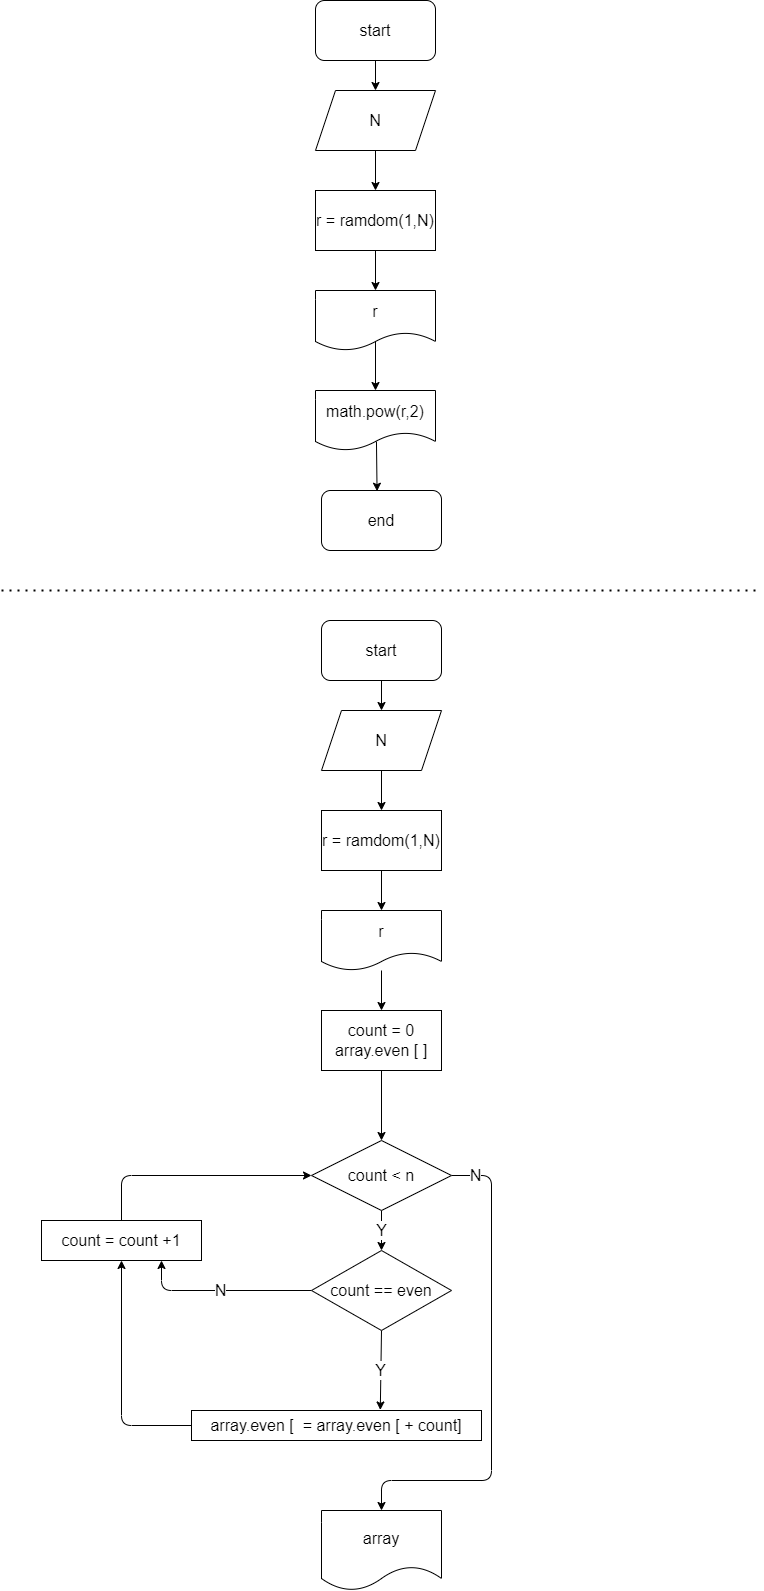

The diagram above was exported from draw.io. Its source (the exported page's mxGraphModel, read from the mxfile embedded in the PNG):
<mxGraphModel dx="1040" dy="593" grid="1" gridSize="10" guides="1" tooltips="1" connect="1" arrows="1" fold="1" page="1" pageScale="1" pageWidth="827" pageHeight="1169" math="0" shadow="0">
  <root>
    <mxCell id="0" />
    <mxCell id="1" parent="0" />
    <mxCell id="10" style="edgeStyle=none;html=1;exitX=0.5;exitY=1;exitDx=0;exitDy=0;entryX=0.5;entryY=0;entryDx=0;entryDy=0;strokeWidth=1;fontSize=16;" edge="1" parent="1" source="2" target="8">
      <mxGeometry relative="1" as="geometry" />
    </mxCell>
    <mxCell id="2" value="start" style="rounded=1;whiteSpace=wrap;html=1;fontSize=16;strokeWidth=1;" parent="1" vertex="1">
      <mxGeometry x="354" y="10" width="120" height="60" as="geometry" />
    </mxCell>
    <mxCell id="11" style="edgeStyle=none;html=1;exitX=0.5;exitY=1;exitDx=0;exitDy=0;entryX=0.5;entryY=0;entryDx=0;entryDy=0;strokeWidth=1;fontSize=16;" edge="1" parent="1" source="8" target="9">
      <mxGeometry relative="1" as="geometry" />
    </mxCell>
    <mxCell id="8" value="N" style="shape=parallelogram;perimeter=parallelogramPerimeter;whiteSpace=wrap;html=1;fixedSize=1;strokeWidth=1;fontSize=16;" vertex="1" parent="1">
      <mxGeometry x="354" y="100" width="120" height="60" as="geometry" />
    </mxCell>
    <mxCell id="17" style="edgeStyle=none;html=1;exitX=0.5;exitY=1;exitDx=0;exitDy=0;entryX=0.5;entryY=0;entryDx=0;entryDy=0;fontSize=16;strokeWidth=1;" edge="1" parent="1" source="9" target="16">
      <mxGeometry relative="1" as="geometry" />
    </mxCell>
    <mxCell id="9" value="r = ramdom(1,N)" style="rounded=0;whiteSpace=wrap;html=1;strokeWidth=1;fontSize=16;" vertex="1" parent="1">
      <mxGeometry x="354" y="200" width="120" height="60" as="geometry" />
    </mxCell>
    <mxCell id="12" value="end" style="rounded=1;whiteSpace=wrap;html=1;fontSize=16;strokeWidth=1;" vertex="1" parent="1">
      <mxGeometry x="360" y="500" width="120" height="60" as="geometry" />
    </mxCell>
    <mxCell id="18" style="edgeStyle=none;html=1;exitX=0.5;exitY=0.825;exitDx=0;exitDy=0;fontSize=16;strokeWidth=1;exitPerimeter=0;entryX=0.5;entryY=0;entryDx=0;entryDy=0;" edge="1" parent="1" source="16" target="19">
      <mxGeometry relative="1" as="geometry">
        <mxPoint x="418" y="410" as="targetPoint" />
      </mxGeometry>
    </mxCell>
    <mxCell id="16" value="r" style="shape=document;whiteSpace=wrap;html=1;boundedLbl=1;fontSize=16;strokeWidth=1;" vertex="1" parent="1">
      <mxGeometry x="354" y="300" width="120" height="60" as="geometry" />
    </mxCell>
    <mxCell id="20" style="edgeStyle=none;html=1;exitX=0.508;exitY=0.85;exitDx=0;exitDy=0;fontSize=16;strokeWidth=1;exitPerimeter=0;entryX=0.463;entryY=0.012;entryDx=0;entryDy=0;entryPerimeter=0;" edge="1" parent="1" source="19" target="12">
      <mxGeometry relative="1" as="geometry">
        <mxPoint x="414" y="500" as="targetPoint" />
      </mxGeometry>
    </mxCell>
    <mxCell id="19" value="math.pow(r,2)" style="shape=document;whiteSpace=wrap;html=1;boundedLbl=1;fontSize=16;strokeWidth=1;" vertex="1" parent="1">
      <mxGeometry x="354" y="400" width="120" height="60" as="geometry" />
    </mxCell>
    <mxCell id="21" value="" style="endArrow=none;dashed=1;html=1;dashPattern=1 3;strokeWidth=2;fontSize=16;" edge="1" parent="1">
      <mxGeometry width="50" height="50" relative="1" as="geometry">
        <mxPoint x="40" y="600" as="sourcePoint" />
        <mxPoint x="800" y="600" as="targetPoint" />
      </mxGeometry>
    </mxCell>
    <mxCell id="23" style="edgeStyle=none;html=1;exitX=0.5;exitY=1;exitDx=0;exitDy=0;entryX=0.5;entryY=0;entryDx=0;entryDy=0;strokeWidth=1;fontSize=16;" edge="1" source="24" target="26" parent="1">
      <mxGeometry relative="1" as="geometry" />
    </mxCell>
    <mxCell id="24" value="start" style="rounded=1;whiteSpace=wrap;html=1;fontSize=16;strokeWidth=1;" vertex="1" parent="1">
      <mxGeometry x="360" y="630" width="120" height="60" as="geometry" />
    </mxCell>
    <mxCell id="25" style="edgeStyle=none;html=1;exitX=0.5;exitY=1;exitDx=0;exitDy=0;entryX=0.5;entryY=0;entryDx=0;entryDy=0;strokeWidth=1;fontSize=16;" edge="1" source="26" target="28" parent="1">
      <mxGeometry relative="1" as="geometry" />
    </mxCell>
    <mxCell id="26" value="N" style="shape=parallelogram;perimeter=parallelogramPerimeter;whiteSpace=wrap;html=1;fixedSize=1;strokeWidth=1;fontSize=16;" vertex="1" parent="1">
      <mxGeometry x="360" y="720" width="120" height="60" as="geometry" />
    </mxCell>
    <mxCell id="27" style="edgeStyle=none;html=1;exitX=0.5;exitY=1;exitDx=0;exitDy=0;entryX=0.5;entryY=0;entryDx=0;entryDy=0;fontSize=16;strokeWidth=1;" edge="1" source="28" target="29" parent="1">
      <mxGeometry relative="1" as="geometry" />
    </mxCell>
    <mxCell id="28" value="r = ramdom(1,N)" style="rounded=0;whiteSpace=wrap;html=1;strokeWidth=1;fontSize=16;" vertex="1" parent="1">
      <mxGeometry x="360" y="820" width="120" height="60" as="geometry" />
    </mxCell>
    <mxCell id="33" value="" style="edgeStyle=none;html=1;fontSize=16;strokeWidth=1;entryX=0.5;entryY=0;entryDx=0;entryDy=0;" edge="1" parent="1" source="29" target="34">
      <mxGeometry relative="1" as="geometry">
        <mxPoint x="420" y="1030" as="targetPoint" />
      </mxGeometry>
    </mxCell>
    <mxCell id="29" value="r" style="shape=document;whiteSpace=wrap;html=1;boundedLbl=1;fontSize=16;strokeWidth=1;" vertex="1" parent="1">
      <mxGeometry x="360" y="920" width="120" height="60" as="geometry" />
    </mxCell>
    <mxCell id="37" value="" style="edgeStyle=none;html=1;fontSize=16;strokeWidth=1;" edge="1" parent="1" source="34" target="36">
      <mxGeometry relative="1" as="geometry" />
    </mxCell>
    <mxCell id="34" value="count = 0&lt;br&gt;array.even [ ]" style="whiteSpace=wrap;html=1;fontSize=16;strokeWidth=1;" vertex="1" parent="1">
      <mxGeometry x="360" y="1020" width="120" height="60" as="geometry" />
    </mxCell>
    <mxCell id="39" value="Y" style="edgeStyle=none;html=1;fontSize=16;strokeWidth=1;entryX=0.5;entryY=0;entryDx=0;entryDy=0;" edge="1" parent="1" source="36" target="40">
      <mxGeometry relative="1" as="geometry">
        <mxPoint x="420" y="1305" as="targetPoint" />
      </mxGeometry>
    </mxCell>
    <mxCell id="44" value="N" style="edgeStyle=none;html=1;exitX=1;exitY=0.5;exitDx=0;exitDy=0;fontSize=16;strokeWidth=1;entryX=0.5;entryY=0;entryDx=0;entryDy=0;" edge="1" parent="1" source="36" target="45">
      <mxGeometry x="-0.9012" relative="1" as="geometry">
        <mxPoint x="420" y="1440" as="targetPoint" />
        <Array as="points">
          <mxPoint x="530" y="1185" />
          <mxPoint x="530" y="1490" />
          <mxPoint x="420" y="1490" />
        </Array>
        <mxPoint as="offset" />
      </mxGeometry>
    </mxCell>
    <mxCell id="36" value="count &amp;lt; n" style="rhombus;whiteSpace=wrap;html=1;fontSize=16;strokeWidth=1;" vertex="1" parent="1">
      <mxGeometry x="350" y="1150" width="140" height="70" as="geometry" />
    </mxCell>
    <mxCell id="46" value="Y" style="edgeStyle=none;html=1;exitX=0.5;exitY=1;exitDx=0;exitDy=0;entryX=0.651;entryY=-0.018;entryDx=0;entryDy=0;entryPerimeter=0;fontSize=16;strokeWidth=1;" edge="1" parent="1" source="40" target="42">
      <mxGeometry relative="1" as="geometry" />
    </mxCell>
    <mxCell id="49" value="N" style="edgeStyle=none;html=1;exitX=0;exitY=0.5;exitDx=0;exitDy=0;entryX=0.75;entryY=1;entryDx=0;entryDy=0;fontSize=16;strokeWidth=1;" edge="1" parent="1" source="40" target="47">
      <mxGeometry relative="1" as="geometry">
        <Array as="points">
          <mxPoint x="200" y="1300" />
        </Array>
      </mxGeometry>
    </mxCell>
    <mxCell id="40" value="count == even" style="rhombus;whiteSpace=wrap;html=1;fontSize=16;strokeWidth=1;" vertex="1" parent="1">
      <mxGeometry x="350" y="1260" width="140" height="80" as="geometry" />
    </mxCell>
    <mxCell id="43" style="edgeStyle=none;html=1;exitX=0;exitY=0.5;exitDx=0;exitDy=0;fontSize=16;strokeWidth=1;entryX=0.5;entryY=1;entryDx=0;entryDy=0;" edge="1" parent="1" source="42" target="47">
      <mxGeometry relative="1" as="geometry">
        <mxPoint x="165" y="1280" as="targetPoint" />
        <Array as="points">
          <mxPoint x="160" y="1435" />
        </Array>
      </mxGeometry>
    </mxCell>
    <mxCell id="42" value="array.even [&amp;nbsp;&amp;nbsp;= array.even [&amp;nbsp;+ count]" style="rounded=0;whiteSpace=wrap;html=1;fontSize=16;strokeWidth=1;" vertex="1" parent="1">
      <mxGeometry x="230" y="1420" width="290" height="30" as="geometry" />
    </mxCell>
    <mxCell id="45" value="array" style="shape=document;whiteSpace=wrap;html=1;boundedLbl=1;fontSize=16;strokeWidth=1;" vertex="1" parent="1">
      <mxGeometry x="360" y="1520" width="120" height="80" as="geometry" />
    </mxCell>
    <mxCell id="48" style="edgeStyle=none;html=1;exitX=0.5;exitY=0;exitDx=0;exitDy=0;entryX=0;entryY=0.5;entryDx=0;entryDy=0;fontSize=16;strokeWidth=1;" edge="1" parent="1" source="47" target="36">
      <mxGeometry relative="1" as="geometry">
        <Array as="points">
          <mxPoint x="160" y="1185" />
        </Array>
      </mxGeometry>
    </mxCell>
    <mxCell id="47" value="&lt;span&gt;count = count +1&lt;/span&gt;" style="rounded=0;whiteSpace=wrap;html=1;fontSize=16;strokeWidth=1;" vertex="1" parent="1">
      <mxGeometry x="80" y="1230" width="160" height="40" as="geometry" />
    </mxCell>
  </root>
</mxGraphModel>